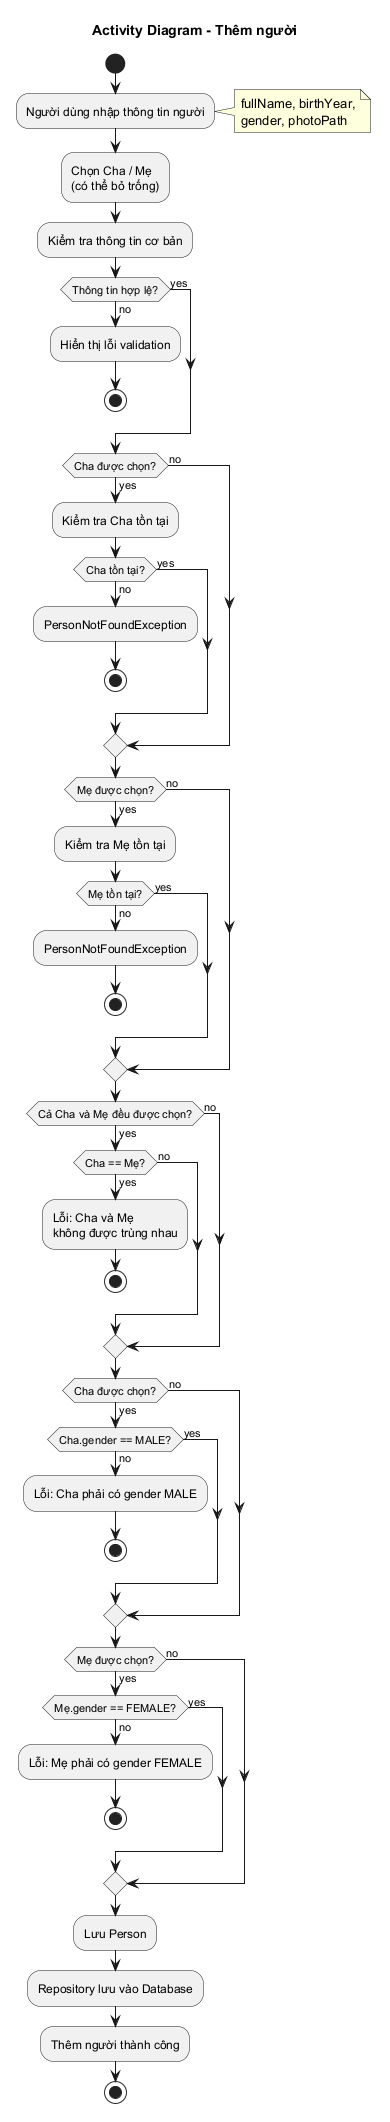

The diagram above was rendered by PlantUML. Its source (embedded in the PNG):
@startuml activity-add-person

title Activity Diagram - Thêm người

start

:Người dùng nhập thông tin người;
note right
  fullName, birthYear,
  gender, photoPath
end note

:Chọn Cha / Mẹ\n(có thể bỏ trống);

:Kiểm tra thông tin cơ bản;

if (Thông tin hợp lệ?) then (yes)
else (no)
  :Hiển thị lỗi validation;
  stop
endif

if (Cha được chọn?) then (yes)
  :Kiểm tra Cha tồn tại;
  if (Cha tồn tại?) then (yes)
  else (no)
    :PersonNotFoundException;
    stop
  endif
else (no)
endif

if (Mẹ được chọn?) then (yes)
  :Kiểm tra Mẹ tồn tại;
  if (Mẹ tồn tại?) then (yes)
  else (no)
    :PersonNotFoundException;
    stop
  endif
else (no)
endif

if (Cả Cha và Mẹ đều được chọn?) then (yes)
  if (Cha == Mẹ?) then (yes)
    :Lỗi: Cha và Mẹ\nkhông được trùng nhau;
    stop
  else (no)
  endif
else (no)
endif

if (Cha được chọn?) then (yes)
  if (Cha.gender == MALE?) then (yes)
  else (no)
    :Lỗi: Cha phải có gender MALE;
    stop
  endif
else (no)
endif

if (Mẹ được chọn?) then (yes)
  if (Mẹ.gender == FEMALE?) then (yes)
  else (no)
    :Lỗi: Mẹ phải có gender FEMALE;
    stop
  endif
else (no)
endif

:Lưu Person;
:Repository lưu vào Database;
:Thêm người thành công;

stop

@enduml